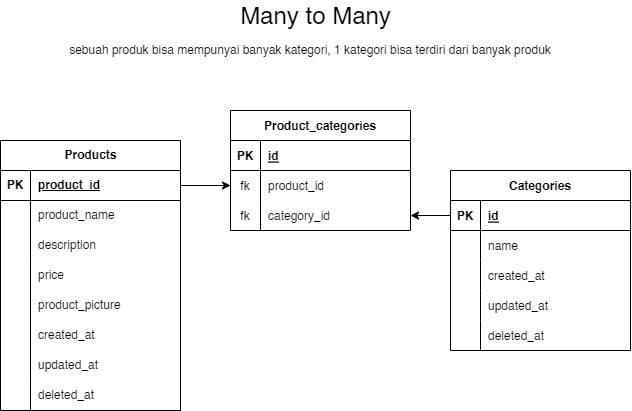

The diagram above was exported from draw.io. Its source (the exported page's mxGraphModel, read from the mxfile embedded in the PNG):
<mxGraphModel dx="-29" dy="573" grid="1" gridSize="10" guides="1" tooltips="1" connect="1" arrows="1" fold="1" page="1" pageScale="1" pageWidth="1000" pageHeight="700" math="0" shadow="0">
  <root>
    <mxCell id="0" />
    <mxCell id="1" parent="0" />
    <mxCell id="2" value="&lt;font style=&quot;font-size: 24px;&quot;&gt;Many to Many&lt;/font&gt;" style="text;strokeColor=none;align=center;fillColor=none;html=1;verticalAlign=middle;whiteSpace=wrap;rounded=0;" parent="1" vertex="1">
      <mxGeometry x="1420.5" y="30" width="159" height="30" as="geometry" />
    </mxCell>
    <mxCell id="3" value="&lt;font style=&quot;font-size: 12px;&quot;&gt;sebuah produk bisa mempunyai banyak kategori, 1 kategori bisa terdiri dari banyak produk&lt;/font&gt;" style="text;strokeColor=none;align=center;fillColor=none;html=1;verticalAlign=middle;whiteSpace=wrap;rounded=0;fontSize=24;" parent="1" vertex="1">
      <mxGeometry x="1250" y="60" width="490" height="30" as="geometry" />
    </mxCell>
    <mxCell id="4" value="Products" style="shape=table;startSize=30;container=1;collapsible=1;childLayout=tableLayout;fixedRows=1;rowLines=0;fontStyle=1;align=center;resizeLast=1;html=1;" vertex="1" parent="1">
      <mxGeometry x="1185" y="170" width="180" height="270" as="geometry">
        <mxRectangle x="1330" y="230" width="90" height="30" as="alternateBounds" />
      </mxGeometry>
    </mxCell>
    <mxCell id="5" value="" style="shape=tableRow;horizontal=0;startSize=0;swimlaneHead=0;swimlaneBody=0;fillColor=none;collapsible=0;dropTarget=0;points=[[0,0.5],[1,0.5]];portConstraint=eastwest;top=0;left=0;right=0;bottom=1;" vertex="1" parent="4">
      <mxGeometry y="30" width="180" height="30" as="geometry" />
    </mxCell>
    <mxCell id="6" value="PK" style="shape=partialRectangle;connectable=0;fillColor=none;top=0;left=0;bottom=0;right=0;fontStyle=1;overflow=hidden;whiteSpace=wrap;html=1;" vertex="1" parent="5">
      <mxGeometry width="30" height="30" as="geometry">
        <mxRectangle width="30" height="30" as="alternateBounds" />
      </mxGeometry>
    </mxCell>
    <mxCell id="7" value="product_id&lt;br&gt;" style="shape=partialRectangle;connectable=0;fillColor=none;top=0;left=0;bottom=0;right=0;align=left;spacingLeft=6;fontStyle=5;overflow=hidden;whiteSpace=wrap;html=1;" vertex="1" parent="5">
      <mxGeometry x="30" width="150" height="30" as="geometry">
        <mxRectangle width="150" height="30" as="alternateBounds" />
      </mxGeometry>
    </mxCell>
    <mxCell id="8" value="" style="shape=tableRow;horizontal=0;startSize=0;swimlaneHead=0;swimlaneBody=0;fillColor=none;collapsible=0;dropTarget=0;points=[[0,0.5],[1,0.5]];portConstraint=eastwest;top=0;left=0;right=0;bottom=0;" vertex="1" parent="4">
      <mxGeometry y="60" width="180" height="30" as="geometry" />
    </mxCell>
    <mxCell id="9" value="" style="shape=partialRectangle;connectable=0;fillColor=none;top=0;left=0;bottom=0;right=0;editable=1;overflow=hidden;whiteSpace=wrap;html=1;" vertex="1" parent="8">
      <mxGeometry width="30" height="30" as="geometry">
        <mxRectangle width="30" height="30" as="alternateBounds" />
      </mxGeometry>
    </mxCell>
    <mxCell id="10" value="product_name" style="shape=partialRectangle;connectable=0;fillColor=none;top=0;left=0;bottom=0;right=0;align=left;spacingLeft=6;overflow=hidden;whiteSpace=wrap;html=1;" vertex="1" parent="8">
      <mxGeometry x="30" width="150" height="30" as="geometry">
        <mxRectangle width="150" height="30" as="alternateBounds" />
      </mxGeometry>
    </mxCell>
    <mxCell id="11" value="" style="shape=tableRow;horizontal=0;startSize=0;swimlaneHead=0;swimlaneBody=0;fillColor=none;collapsible=0;dropTarget=0;points=[[0,0.5],[1,0.5]];portConstraint=eastwest;top=0;left=0;right=0;bottom=0;" vertex="1" parent="4">
      <mxGeometry y="90" width="180" height="30" as="geometry" />
    </mxCell>
    <mxCell id="12" value="" style="shape=partialRectangle;connectable=0;fillColor=none;top=0;left=0;bottom=0;right=0;editable=1;overflow=hidden;whiteSpace=wrap;html=1;" vertex="1" parent="11">
      <mxGeometry width="30" height="30" as="geometry">
        <mxRectangle width="30" height="30" as="alternateBounds" />
      </mxGeometry>
    </mxCell>
    <mxCell id="13" value="description" style="shape=partialRectangle;connectable=0;fillColor=none;top=0;left=0;bottom=0;right=0;align=left;spacingLeft=6;overflow=hidden;whiteSpace=wrap;html=1;" vertex="1" parent="11">
      <mxGeometry x="30" width="150" height="30" as="geometry">
        <mxRectangle width="150" height="30" as="alternateBounds" />
      </mxGeometry>
    </mxCell>
    <mxCell id="14" value="" style="shape=tableRow;horizontal=0;startSize=0;swimlaneHead=0;swimlaneBody=0;fillColor=none;collapsible=0;dropTarget=0;points=[[0,0.5],[1,0.5]];portConstraint=eastwest;top=0;left=0;right=0;bottom=0;" vertex="1" parent="4">
      <mxGeometry y="120" width="180" height="30" as="geometry" />
    </mxCell>
    <mxCell id="15" value="" style="shape=partialRectangle;connectable=0;fillColor=none;top=0;left=0;bottom=0;right=0;editable=1;overflow=hidden;whiteSpace=wrap;html=1;" vertex="1" parent="14">
      <mxGeometry width="30" height="30" as="geometry">
        <mxRectangle width="30" height="30" as="alternateBounds" />
      </mxGeometry>
    </mxCell>
    <mxCell id="16" value="price" style="shape=partialRectangle;connectable=0;fillColor=none;top=0;left=0;bottom=0;right=0;align=left;spacingLeft=6;overflow=hidden;whiteSpace=wrap;html=1;" vertex="1" parent="14">
      <mxGeometry x="30" width="150" height="30" as="geometry">
        <mxRectangle width="150" height="30" as="alternateBounds" />
      </mxGeometry>
    </mxCell>
    <mxCell id="17" value="" style="shape=tableRow;horizontal=0;startSize=0;swimlaneHead=0;swimlaneBody=0;fillColor=none;collapsible=0;dropTarget=0;points=[[0,0.5],[1,0.5]];portConstraint=eastwest;top=0;left=0;right=0;bottom=0;" vertex="1" parent="4">
      <mxGeometry y="150" width="180" height="30" as="geometry" />
    </mxCell>
    <mxCell id="18" value="" style="shape=partialRectangle;connectable=0;fillColor=none;top=0;left=0;bottom=0;right=0;editable=1;overflow=hidden;whiteSpace=wrap;html=1;" vertex="1" parent="17">
      <mxGeometry width="30" height="30" as="geometry">
        <mxRectangle width="30" height="30" as="alternateBounds" />
      </mxGeometry>
    </mxCell>
    <mxCell id="19" value="product_picture" style="shape=partialRectangle;connectable=0;fillColor=none;top=0;left=0;bottom=0;right=0;align=left;spacingLeft=6;overflow=hidden;whiteSpace=wrap;html=1;" vertex="1" parent="17">
      <mxGeometry x="30" width="150" height="30" as="geometry">
        <mxRectangle width="150" height="30" as="alternateBounds" />
      </mxGeometry>
    </mxCell>
    <mxCell id="20" value="" style="shape=tableRow;horizontal=0;startSize=0;swimlaneHead=0;swimlaneBody=0;fillColor=none;collapsible=0;dropTarget=0;points=[[0,0.5],[1,0.5]];portConstraint=eastwest;top=0;left=0;right=0;bottom=0;" vertex="1" parent="4">
      <mxGeometry y="180" width="180" height="30" as="geometry" />
    </mxCell>
    <mxCell id="21" value="" style="shape=partialRectangle;connectable=0;fillColor=none;top=0;left=0;bottom=0;right=0;editable=1;overflow=hidden;whiteSpace=wrap;html=1;" vertex="1" parent="20">
      <mxGeometry width="30" height="30" as="geometry">
        <mxRectangle width="30" height="30" as="alternateBounds" />
      </mxGeometry>
    </mxCell>
    <mxCell id="22" value="created_at" style="shape=partialRectangle;connectable=0;fillColor=none;top=0;left=0;bottom=0;right=0;align=left;spacingLeft=6;overflow=hidden;whiteSpace=wrap;html=1;" vertex="1" parent="20">
      <mxGeometry x="30" width="150" height="30" as="geometry">
        <mxRectangle width="150" height="30" as="alternateBounds" />
      </mxGeometry>
    </mxCell>
    <mxCell id="23" value="" style="shape=tableRow;horizontal=0;startSize=0;swimlaneHead=0;swimlaneBody=0;fillColor=none;collapsible=0;dropTarget=0;points=[[0,0.5],[1,0.5]];portConstraint=eastwest;top=0;left=0;right=0;bottom=0;" vertex="1" parent="4">
      <mxGeometry y="210" width="180" height="30" as="geometry" />
    </mxCell>
    <mxCell id="24" value="" style="shape=partialRectangle;connectable=0;fillColor=none;top=0;left=0;bottom=0;right=0;editable=1;overflow=hidden;whiteSpace=wrap;html=1;" vertex="1" parent="23">
      <mxGeometry width="30" height="30" as="geometry">
        <mxRectangle width="30" height="30" as="alternateBounds" />
      </mxGeometry>
    </mxCell>
    <mxCell id="25" value="updated_at" style="shape=partialRectangle;connectable=0;fillColor=none;top=0;left=0;bottom=0;right=0;align=left;spacingLeft=6;overflow=hidden;whiteSpace=wrap;html=1;" vertex="1" parent="23">
      <mxGeometry x="30" width="150" height="30" as="geometry">
        <mxRectangle width="150" height="30" as="alternateBounds" />
      </mxGeometry>
    </mxCell>
    <mxCell id="26" value="" style="shape=tableRow;horizontal=0;startSize=0;swimlaneHead=0;swimlaneBody=0;fillColor=none;collapsible=0;dropTarget=0;points=[[0,0.5],[1,0.5]];portConstraint=eastwest;top=0;left=0;right=0;bottom=0;" vertex="1" parent="4">
      <mxGeometry y="240" width="180" height="30" as="geometry" />
    </mxCell>
    <mxCell id="27" value="" style="shape=partialRectangle;connectable=0;fillColor=none;top=0;left=0;bottom=0;right=0;editable=1;overflow=hidden;whiteSpace=wrap;html=1;" vertex="1" parent="26">
      <mxGeometry width="30" height="30" as="geometry">
        <mxRectangle width="30" height="30" as="alternateBounds" />
      </mxGeometry>
    </mxCell>
    <mxCell id="28" value="deleted_at" style="shape=partialRectangle;connectable=0;fillColor=none;top=0;left=0;bottom=0;right=0;align=left;spacingLeft=6;overflow=hidden;whiteSpace=wrap;html=1;" vertex="1" parent="26">
      <mxGeometry x="30" width="150" height="30" as="geometry">
        <mxRectangle width="150" height="30" as="alternateBounds" />
      </mxGeometry>
    </mxCell>
    <mxCell id="29" value="Categories" style="shape=table;startSize=30;container=1;collapsible=1;childLayout=tableLayout;fixedRows=1;rowLines=0;fontStyle=1;align=center;resizeLast=1;" vertex="1" parent="1">
      <mxGeometry x="1635" y="200" width="180" height="180" as="geometry" />
    </mxCell>
    <mxCell id="30" value="" style="shape=tableRow;horizontal=0;startSize=0;swimlaneHead=0;swimlaneBody=0;fillColor=none;collapsible=0;dropTarget=0;points=[[0,0.5],[1,0.5]];portConstraint=eastwest;top=0;left=0;right=0;bottom=1;" vertex="1" parent="29">
      <mxGeometry y="30" width="180" height="30" as="geometry" />
    </mxCell>
    <mxCell id="31" value="PK" style="shape=partialRectangle;connectable=0;fillColor=none;top=0;left=0;bottom=0;right=0;fontStyle=1;overflow=hidden;" vertex="1" parent="30">
      <mxGeometry width="30" height="30" as="geometry">
        <mxRectangle width="30" height="30" as="alternateBounds" />
      </mxGeometry>
    </mxCell>
    <mxCell id="32" value="id" style="shape=partialRectangle;connectable=0;fillColor=none;top=0;left=0;bottom=0;right=0;align=left;spacingLeft=6;fontStyle=5;overflow=hidden;" vertex="1" parent="30">
      <mxGeometry x="30" width="150" height="30" as="geometry">
        <mxRectangle width="150" height="30" as="alternateBounds" />
      </mxGeometry>
    </mxCell>
    <mxCell id="33" value="" style="shape=tableRow;horizontal=0;startSize=0;swimlaneHead=0;swimlaneBody=0;fillColor=none;collapsible=0;dropTarget=0;points=[[0,0.5],[1,0.5]];portConstraint=eastwest;top=0;left=0;right=0;bottom=0;" vertex="1" parent="29">
      <mxGeometry y="60" width="180" height="30" as="geometry" />
    </mxCell>
    <mxCell id="34" value="" style="shape=partialRectangle;connectable=0;fillColor=none;top=0;left=0;bottom=0;right=0;editable=1;overflow=hidden;" vertex="1" parent="33">
      <mxGeometry width="30" height="30" as="geometry">
        <mxRectangle width="30" height="30" as="alternateBounds" />
      </mxGeometry>
    </mxCell>
    <mxCell id="35" value="name" style="shape=partialRectangle;connectable=0;fillColor=none;top=0;left=0;bottom=0;right=0;align=left;spacingLeft=6;overflow=hidden;" vertex="1" parent="33">
      <mxGeometry x="30" width="150" height="30" as="geometry">
        <mxRectangle width="150" height="30" as="alternateBounds" />
      </mxGeometry>
    </mxCell>
    <mxCell id="36" value="" style="shape=tableRow;horizontal=0;startSize=0;swimlaneHead=0;swimlaneBody=0;fillColor=none;collapsible=0;dropTarget=0;points=[[0,0.5],[1,0.5]];portConstraint=eastwest;top=0;left=0;right=0;bottom=0;" vertex="1" parent="29">
      <mxGeometry y="90" width="180" height="30" as="geometry" />
    </mxCell>
    <mxCell id="37" value="" style="shape=partialRectangle;connectable=0;fillColor=none;top=0;left=0;bottom=0;right=0;editable=1;overflow=hidden;" vertex="1" parent="36">
      <mxGeometry width="30" height="30" as="geometry">
        <mxRectangle width="30" height="30" as="alternateBounds" />
      </mxGeometry>
    </mxCell>
    <mxCell id="38" value="created_at" style="shape=partialRectangle;connectable=0;fillColor=none;top=0;left=0;bottom=0;right=0;align=left;spacingLeft=6;overflow=hidden;" vertex="1" parent="36">
      <mxGeometry x="30" width="150" height="30" as="geometry">
        <mxRectangle width="150" height="30" as="alternateBounds" />
      </mxGeometry>
    </mxCell>
    <mxCell id="39" value="" style="shape=tableRow;horizontal=0;startSize=0;swimlaneHead=0;swimlaneBody=0;fillColor=none;collapsible=0;dropTarget=0;points=[[0,0.5],[1,0.5]];portConstraint=eastwest;top=0;left=0;right=0;bottom=0;" vertex="1" parent="29">
      <mxGeometry y="120" width="180" height="30" as="geometry" />
    </mxCell>
    <mxCell id="40" value="" style="shape=partialRectangle;connectable=0;fillColor=none;top=0;left=0;bottom=0;right=0;editable=1;overflow=hidden;" vertex="1" parent="39">
      <mxGeometry width="30" height="30" as="geometry">
        <mxRectangle width="30" height="30" as="alternateBounds" />
      </mxGeometry>
    </mxCell>
    <mxCell id="41" value="updated_at" style="shape=partialRectangle;connectable=0;fillColor=none;top=0;left=0;bottom=0;right=0;align=left;spacingLeft=6;overflow=hidden;" vertex="1" parent="39">
      <mxGeometry x="30" width="150" height="30" as="geometry">
        <mxRectangle width="150" height="30" as="alternateBounds" />
      </mxGeometry>
    </mxCell>
    <mxCell id="42" value="" style="shape=tableRow;horizontal=0;startSize=0;swimlaneHead=0;swimlaneBody=0;fillColor=none;collapsible=0;dropTarget=0;points=[[0,0.5],[1,0.5]];portConstraint=eastwest;top=0;left=0;right=0;bottom=0;" vertex="1" parent="29">
      <mxGeometry y="150" width="180" height="30" as="geometry" />
    </mxCell>
    <mxCell id="43" value="" style="shape=partialRectangle;connectable=0;fillColor=none;top=0;left=0;bottom=0;right=0;editable=1;overflow=hidden;" vertex="1" parent="42">
      <mxGeometry width="30" height="30" as="geometry">
        <mxRectangle width="30" height="30" as="alternateBounds" />
      </mxGeometry>
    </mxCell>
    <mxCell id="44" value="deleted_at" style="shape=partialRectangle;connectable=0;fillColor=none;top=0;left=0;bottom=0;right=0;align=left;spacingLeft=6;overflow=hidden;" vertex="1" parent="42">
      <mxGeometry x="30" width="150" height="30" as="geometry">
        <mxRectangle width="150" height="30" as="alternateBounds" />
      </mxGeometry>
    </mxCell>
    <mxCell id="45" value="Product_categories" style="shape=table;startSize=30;container=1;collapsible=1;childLayout=tableLayout;fixedRows=1;rowLines=0;fontStyle=1;align=center;resizeLast=1;" vertex="1" parent="1">
      <mxGeometry x="1415" y="140" width="180" height="120" as="geometry" />
    </mxCell>
    <mxCell id="46" value="" style="shape=tableRow;horizontal=0;startSize=0;swimlaneHead=0;swimlaneBody=0;fillColor=none;collapsible=0;dropTarget=0;points=[[0,0.5],[1,0.5]];portConstraint=eastwest;top=0;left=0;right=0;bottom=1;" vertex="1" parent="45">
      <mxGeometry y="30" width="180" height="30" as="geometry" />
    </mxCell>
    <mxCell id="47" value="PK" style="shape=partialRectangle;connectable=0;fillColor=none;top=0;left=0;bottom=0;right=0;fontStyle=1;overflow=hidden;" vertex="1" parent="46">
      <mxGeometry width="30" height="30" as="geometry">
        <mxRectangle width="30" height="30" as="alternateBounds" />
      </mxGeometry>
    </mxCell>
    <mxCell id="48" value="id" style="shape=partialRectangle;connectable=0;fillColor=none;top=0;left=0;bottom=0;right=0;align=left;spacingLeft=6;fontStyle=5;overflow=hidden;" vertex="1" parent="46">
      <mxGeometry x="30" width="150" height="30" as="geometry">
        <mxRectangle width="150" height="30" as="alternateBounds" />
      </mxGeometry>
    </mxCell>
    <mxCell id="49" value="" style="shape=tableRow;horizontal=0;startSize=0;swimlaneHead=0;swimlaneBody=0;fillColor=none;collapsible=0;dropTarget=0;points=[[0,0.5],[1,0.5]];portConstraint=eastwest;top=0;left=0;right=0;bottom=0;" vertex="1" parent="45">
      <mxGeometry y="60" width="180" height="30" as="geometry" />
    </mxCell>
    <mxCell id="50" value="fk" style="shape=partialRectangle;connectable=0;fillColor=none;top=0;left=0;bottom=0;right=0;editable=1;overflow=hidden;" vertex="1" parent="49">
      <mxGeometry width="30" height="30" as="geometry">
        <mxRectangle width="30" height="30" as="alternateBounds" />
      </mxGeometry>
    </mxCell>
    <mxCell id="51" value="product_id" style="shape=partialRectangle;connectable=0;fillColor=none;top=0;left=0;bottom=0;right=0;align=left;spacingLeft=6;overflow=hidden;" vertex="1" parent="49">
      <mxGeometry x="30" width="150" height="30" as="geometry">
        <mxRectangle width="150" height="30" as="alternateBounds" />
      </mxGeometry>
    </mxCell>
    <mxCell id="52" value="" style="shape=tableRow;horizontal=0;startSize=0;swimlaneHead=0;swimlaneBody=0;fillColor=none;collapsible=0;dropTarget=0;points=[[0,0.5],[1,0.5]];portConstraint=eastwest;top=0;left=0;right=0;bottom=0;" vertex="1" parent="45">
      <mxGeometry y="90" width="180" height="30" as="geometry" />
    </mxCell>
    <mxCell id="53" value="fk" style="shape=partialRectangle;connectable=0;fillColor=none;top=0;left=0;bottom=0;right=0;editable=1;overflow=hidden;" vertex="1" parent="52">
      <mxGeometry width="30" height="30" as="geometry">
        <mxRectangle width="30" height="30" as="alternateBounds" />
      </mxGeometry>
    </mxCell>
    <mxCell id="54" value="category_id" style="shape=partialRectangle;connectable=0;fillColor=none;top=0;left=0;bottom=0;right=0;align=left;spacingLeft=6;overflow=hidden;" vertex="1" parent="52">
      <mxGeometry x="30" width="150" height="30" as="geometry">
        <mxRectangle width="150" height="30" as="alternateBounds" />
      </mxGeometry>
    </mxCell>
    <mxCell id="55" style="edgeStyle=none;rounded=0;html=1;" edge="1" parent="1" source="5" target="49">
      <mxGeometry relative="1" as="geometry" />
    </mxCell>
    <mxCell id="56" style="edgeStyle=none;rounded=0;html=1;" edge="1" parent="1" source="30" target="52">
      <mxGeometry relative="1" as="geometry" />
    </mxCell>
  </root>
</mxGraphModel>